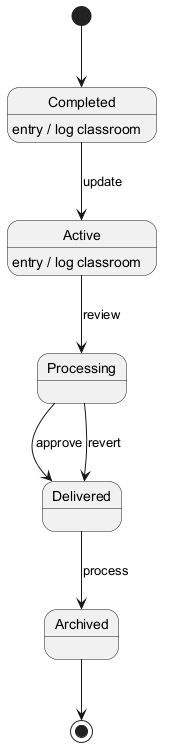

The diagram above was rendered by PlantUML. Its source (embedded in the PNG):
@startuml
skinparam backgroundColor #FFFFFF
skinparam classBackgroundColor #F1F8E9
skinparam classBorderColor #33691E
[*] --> Completed
Completed --> Active : update
Completed : entry / log classroom
Active --> Processing : review
Active : entry / log classroom
Processing --> Delivered : approve
Delivered --> Archived : process
Processing --> Delivered : revert
Archived --> [*]
@enduml